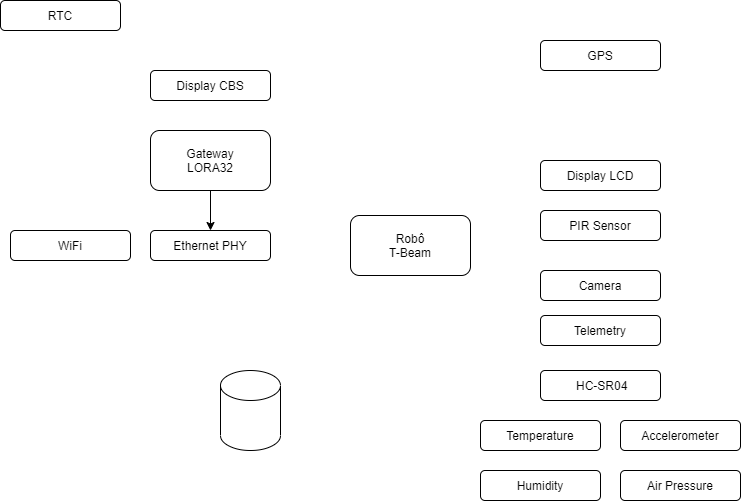

The diagram above was exported from draw.io. Its source (the exported page's mxGraphModel, read from the mxfile embedded in the PNG):
<mxGraphModel dx="1240" dy="689" grid="1" gridSize="10" guides="1" tooltips="1" connect="1" arrows="1" fold="1" page="1" pageScale="1" pageWidth="827" pageHeight="1169" math="0" shadow="0">
  <root>
    <mxCell id="0" />
    <mxCell id="1" parent="0" />
    <mxCell id="eNpHHPNIz1Dngwz6K8GQ-18" value="Robô&lt;br&gt;T-Beam" style="rounded=1;whiteSpace=wrap;html=1;" parent="1" vertex="1">
      <mxGeometry x="410" y="245" width="120" height="60" as="geometry" />
    </mxCell>
    <mxCell id="eNpHHPNIz1Dngwz6K8GQ-19" value="GPS" style="rounded=1;whiteSpace=wrap;html=1;" parent="1" vertex="1">
      <mxGeometry x="600" y="70" width="120" height="30" as="geometry" />
    </mxCell>
    <mxCell id="eNpHHPNIz1Dngwz6K8GQ-20" value="Temperature" style="rounded=1;whiteSpace=wrap;html=1;" parent="1" vertex="1">
      <mxGeometry x="540" y="450" width="120" height="30" as="geometry" />
    </mxCell>
    <mxCell id="eNpHHPNIz1Dngwz6K8GQ-21" value="Ethernet PHY" style="rounded=1;whiteSpace=wrap;html=1;" parent="1" vertex="1">
      <mxGeometry x="210" y="260" width="120" height="30" as="geometry" />
    </mxCell>
    <mxCell id="eNpHHPNIz1Dngwz6K8GQ-22" style="edgeStyle=orthogonalEdgeStyle;rounded=0;orthogonalLoop=1;jettySize=auto;html=1;exitX=0.5;exitY=1;exitDx=0;exitDy=0;entryX=0.5;entryY=0;entryDx=0;entryDy=0;" parent="1" source="eNpHHPNIz1Dngwz6K8GQ-23" target="eNpHHPNIz1Dngwz6K8GQ-21" edge="1">
      <mxGeometry relative="1" as="geometry" />
    </mxCell>
    <mxCell id="eNpHHPNIz1Dngwz6K8GQ-23" value="Gateway&lt;br&gt;LORA32" style="rounded=1;whiteSpace=wrap;html=1;" parent="1" vertex="1">
      <mxGeometry x="210" y="160" width="120" height="60" as="geometry" />
    </mxCell>
    <mxCell id="eNpHHPNIz1Dngwz6K8GQ-24" value="Display LCD" style="rounded=1;whiteSpace=wrap;html=1;" parent="1" vertex="1">
      <mxGeometry x="600" y="190" width="120" height="30" as="geometry" />
    </mxCell>
    <mxCell id="eNpHHPNIz1Dngwz6K8GQ-25" value="PIR Sensor" style="rounded=1;whiteSpace=wrap;html=1;" parent="1" vertex="1">
      <mxGeometry x="600" y="240" width="120" height="30" as="geometry" />
    </mxCell>
    <mxCell id="eNpHHPNIz1Dngwz6K8GQ-26" value="RTC" style="rounded=1;whiteSpace=wrap;html=1;" parent="1" vertex="1">
      <mxGeometry x="60" y="30" width="120" height="30" as="geometry" />
    </mxCell>
    <mxCell id="eNpHHPNIz1Dngwz6K8GQ-27" value="Camera" style="rounded=1;whiteSpace=wrap;html=1;" parent="1" vertex="1">
      <mxGeometry x="600" y="300" width="120" height="30" as="geometry" />
    </mxCell>
    <mxCell id="eNpHHPNIz1Dngwz6K8GQ-28" value="Telemetry" style="rounded=1;whiteSpace=wrap;html=1;" parent="1" vertex="1">
      <mxGeometry x="600" y="345" width="120" height="30" as="geometry" />
    </mxCell>
    <mxCell id="eNpHHPNIz1Dngwz6K8GQ-29" value="Accelerometer" style="rounded=1;whiteSpace=wrap;html=1;" parent="1" vertex="1">
      <mxGeometry x="680" y="450" width="120" height="30" as="geometry" />
    </mxCell>
    <mxCell id="eNpHHPNIz1Dngwz6K8GQ-30" value="&lt;span style=&quot;text-align: left ; background-color: rgb(255 , 255 , 255)&quot;&gt;&lt;font style=&quot;font-size: 12px&quot;&gt;&amp;nbsp;HC-SR04&lt;/font&gt;&lt;/span&gt;" style="rounded=1;whiteSpace=wrap;html=1;" parent="1" vertex="1">
      <mxGeometry x="600" y="400" width="120" height="30" as="geometry" />
    </mxCell>
    <mxCell id="eNpHHPNIz1Dngwz6K8GQ-31" value="Air Pressure" style="rounded=1;whiteSpace=wrap;html=1;" parent="1" vertex="1">
      <mxGeometry x="680" y="500" width="120" height="30" as="geometry" />
    </mxCell>
    <mxCell id="eNpHHPNIz1Dngwz6K8GQ-32" value="Display CBS" style="rounded=1;whiteSpace=wrap;html=1;" parent="1" vertex="1">
      <mxGeometry x="210" y="100" width="120" height="30" as="geometry" />
    </mxCell>
    <mxCell id="eNpHHPNIz1Dngwz6K8GQ-33" value="Humidity" style="rounded=1;whiteSpace=wrap;html=1;" parent="1" vertex="1">
      <mxGeometry x="540" y="500" width="120" height="30" as="geometry" />
    </mxCell>
    <mxCell id="eNpHHPNIz1Dngwz6K8GQ-34" value="WiFi" style="rounded=1;whiteSpace=wrap;html=1;" parent="1" vertex="1">
      <mxGeometry x="70" y="260" width="120" height="30" as="geometry" />
    </mxCell>
    <mxCell id="Se77eLUAfveIGrKB9cNI-3" value="" style="shape=cylinder3;whiteSpace=wrap;html=1;boundedLbl=1;backgroundOutline=1;size=15;" vertex="1" parent="1">
      <mxGeometry x="280" y="400" width="60" height="80" as="geometry" />
    </mxCell>
  </root>
</mxGraphModel>